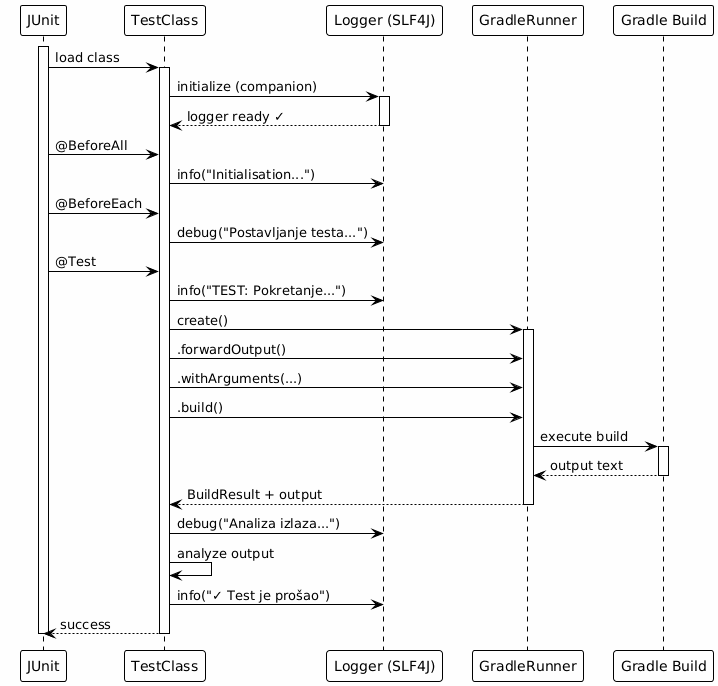

The diagram above was rendered by PlantUML. Its source (embedded in the PNG):
@startuml







<style>
  root {
    BackgroundColor white
    FontColor black
    FontName Verdana
    HyperLinkColor blue
    LineColor black
    LineThickness 1
    Margin 5
  }
  document {
    caption {
      LineThickness 0
    }
    footer {
      LineThickness 0
    }
    header {
      LineThickness 0
    }
    title {
      FontSize 22
      LineThickness 0
    }
  }
  node {
    MaximumWidth 300
  }
</style>

skinparam ArrowLollipopColor black
skinparam BackgroundColor white
skinparam DefaultFontName Verdana
skinparam DefaultMonospacedFontName Courier
skinparam LifelineStrategy nosolid
skinparam ParticipantPadding 10
skinparam SequenceLifeLineBorderColor black
skinparam Shadowing false
skinparam UseBetaStyle true

skinparam Activity {
  BackgroundColor white
  BarColor black
  BorderColor black
  FontColor black
  FontName Verdana
}
skinparam Boundary {
  FontColor black
}
skinparam Box {
  Padding 5
}
skinparam CircledCharacter {
  FontColor black
  FontName Courier
  Radius 9
}
skinparam Class {
  BackgroundColor white
  BorderColor black
  FontColor black
  FontName Verdana
}
skinparam ClassAttribute {
  FontColor black
  FontName Verdana
}
skinparam ClassStereotype {
  FontColor black
  FontName Verdana
}
skinparam Footer {
  FontColor black
  FontName Verdana
}
skinparam Header {
  FontColor black
  FontName Verdana
}
skinparam Hyperlink {
  Color blue
}
skinparam IconPackage {
  Color black
  BackgroundColor white
}
skinparam IconPrivate {
  Color black
  BackgroundColor white
}
skinparam IconProtected {
  Color black
  BackgroundColor white
}
skinparam IconPublic {
  Color black
  BackgroundColor white
}
skinparam Note {
  FontColor black
  FontName Verdana
}
skinparam Object {
  BorderColor black
}
skinparam Package {
  BorderColor black
  FontColor black
  FontName Verdana
}
skinparam State {
  BackgroundColor white
  BorderColor black
}
skinparam StereotypeA {
  BackgroundColor white
  BorderColor black
}
skinparam StereotypeC {
  BackgroundColor white
  BorderColor black
}
skinparam StereotypeE {
  BackgroundColor white
  BorderColor black
}
skinparam StereotypeI {
  BackgroundColor white
  BorderColor black
}
skinparam StereotypeN {
  BackgroundColor white
  BorderColor black
}
skinparam UseCaseStereoType {
  FontColor black
  FontName Verdana
}
skinparam backgroundColor #FEFEFE

participant "JUnit" as junit
participant "TestClass" as test
participant "Logger (SLF4J)" as logger
participant "GradleRunner" as runner
participant "Gradle Build" as gradle

activate junit
junit -> test : load class
activate test

test -> logger : initialize (companion)
activate logger
logger --> test : logger ready ✓
deactivate logger

junit -> test : @BeforeAll
test -> logger : info("Initialisation...")

junit -> test : @BeforeEach
test -> logger : debug("Postavljanje testa...")

junit -> test : @Test
test -> logger : info("TEST: Pokretanje...")

test -> runner : create()
activate runner
test -> runner : .forwardOutput()
test -> runner : .withArguments(...)
test -> runner : .build()

runner -> gradle : execute build
activate gradle
gradle --> runner : output text
deactivate gradle

runner --> test : BuildResult + output
deactivate runner

test -> logger : debug("Analiza izlaza...")
test -> test : analyze output
test -> logger : info("✓ Test je prošao")

test --> junit : success
deactivate test
deactivate junit

@enduml